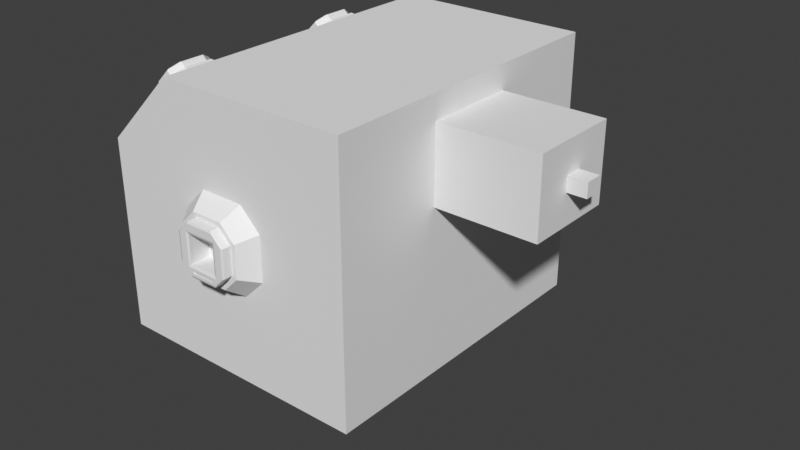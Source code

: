 # Source: chassis_basic.blend  (saved by Blender 5.0.119; exported with 4.5.12 LTS)
import bpy
from mathutils import Matrix  # noqa: F401  (used for matrix-valued properties, if any)

bpy.ops.wm.read_factory_settings(use_empty=True)
scene = bpy.context.scene
scene.name = 'Scene'

# ---- collections
col_chassis = bpy.data.collections.new('Chassis'); scene.collection.children.link(col_chassis)
col_library_references = bpy.data.collections.new('Library_References'); scene.collection.children.link(col_library_references)

# ---- world
world_world = bpy.data.worlds.new('World'); scene.world = world_world
world_world.use_nodes = True; world_world.node_tree.nodes.clear()
_N = world_world.node_tree.nodes; _L = world_world.node_tree.links
n0 = _N.new('ShaderNodeOutputWorld'); n0.name = 'World Output'; n0.location = (200, 100)
n1 = _N.new('ShaderNodeBackground'); n1.name = 'Background'; n1.location = (-200, 100)
n1.inputs[0].default_value = (0.05088, 0.05088, 0.05088, 1.0)
_L.new(n1.outputs[0], n0.inputs[0])
n0.is_active_output = True
world_world.color = (0.05088, 0.05088, 0.05088)
world_world.sun_shadow_jitter_overblur = 0.0

# ---- meshes
me_cube = bpy.data.meshes.new('Cube')
me_cube.from_pydata([(-1.0, -1.0, -1.0), (-1.0, 1.0, -1.0), (1.0, -0.2879, 0.2433), (1.0, -0.2879, 0.8192), (1.0, 0.2879, 0.2433), (1.0, 0.2879, 0.8192), (-0.452, -1.0, 1.0), (-1.0, -1.0, 0.452), (-1.0, 1.0, 0.452), (-0.452, 1.0, 1.0), (1.0, 1.0, 1.0), (1.0, 1.0, -1.0), (1.0, -1.0, -1.0), (1.0, -1.0, 1.0), (1.763, 0.2879, 0.8192), (1.763, 0.2879, 0.2433), (1.763, -0.2879, 0.2433), (1.763, -0.2879, 0.8192), (1.763, 0.05453, 0.5858), (1.763, 0.05453, 0.4767), (1.763, -0.05453, 0.4767), (1.763, -0.05453, 0.5858), (1.906, 0.05453, 0.5858), (1.906, 0.05453, 0.4767), (1.906, -0.05453, 0.4767), (1.906, -0.05453, 0.5858)], [], [(5, 3, 17, 14), (1, 11, 12, 0), (6, 9, 8, 7), (12, 13, 6, 7, 0), (0, 7, 8, 1), (10, 9, 6, 13), (1, 8, 9, 10, 11), (5, 4, 11, 10), (4, 2, 12, 11), (3, 5, 10, 13), (2, 3, 13, 12), (4, 5, 14, 15), (3, 2, 16, 17), (2, 4, 15, 16), (21, 20, 24, 25), (18, 19, 15, 14), (19, 20, 16, 15), (21, 18, 14, 17), (20, 21, 17, 16), (23, 22, 25, 24), (20, 19, 23, 24), (18, 21, 25, 22), (19, 18, 22, 23)])
_uv = me_cube.uv_layers.new(name='UVMap')
_uv.uv.foreach_set('vector', [0.536, 0.589, 0.536, 0.661, 0.536, 0.661, 0.536, 0.589, 0.125, 0.5, 0.375, 0.5, 0.375, 0.75, 0.125, 0.75, 0.625, 0.0, 0.625, 0.2842, 0.5565, 0.25, 0.5565, 0.0, 0.375, 0.75, 0.625, 0.75, 0.625, 0.9315, 0.5565, 1.0, 0.375, 1.0, 0.375, 0.0, 0.5565, 0.0, 0.5565, 0.25, 0.375, 0.25, 0.625, 0.5, 0.8065, 0.5, 0.8065, 0.75, 0.625, 0.75, 0.375, 0.25, 0.5565, 0.25, 0.625, 0.2842, 0.625, 0.5, 0.375, 0.5, 0.536, 0.589, 0.464, 0.589, 0.375, 0.5, 0.625, 0.5, 0.464, 0.589, 0.464, 0.661, 0.375, 0.75, 0.375, 0.5, 0.536, 0.661, 0.536, 0.589, 0.625, 0.5, 0.625, 0.75, 0.464, 0.661, 0.536, 0.661, 0.625, 0.75, 0.375, 0.75, 0.464, 0.589, 0.536, 0.589, 0.536, 0.589, 0.464, 0.589, 0.536, 0.661, 0.464, 0.661, 0.464, 0.661, 0.536, 0.661, 0.464, 0.661, 0.464, 0.589, 0.464, 0.589, 0.464, 0.661, 0.5068, 0.6318, 0.4932, 0.6318, 0.4932, 0.6318, 0.5068, 0.6318, 0.5068, 0.6182, 0.4932, 0.6182, 0.464, 0.589, 0.536, 0.589, 0.4932, 0.6182, 0.4932, 0.6318, 0.464, 0.661, 0.464, 0.589, 0.5068, 0.6318, 0.5068, 0.6182, 0.536, 0.589, 0.536, 0.661, 0.4932, 0.6318, 0.5068, 0.6318, 0.536, 0.661, 0.464, 0.661, 0.4932, 0.6182, 0.5068, 0.6182, 0.5068, 0.6318, 0.4932, 0.6318, 0.4932, 0.6318, 0.4932, 0.6182, 0.4932, 0.6182, 0.4932, 0.6318, 0.5068, 0.6182, 0.5068, 0.6318, 0.5068, 0.6318, 0.5068, 0.6182, 0.4932, 0.6182, 0.5068, 0.6182, 0.5068, 0.6182, 0.4932, 0.6182])
me_cube.update()
me_cube_001 = bpy.data.meshes.new('Cube.001')
me_cube_001.from_pydata([(-0.1097, -0.1097, 0.04085), (-0.1097, 0.1097, 0.04085), (0.1097, 0.1097, 0.04085), (0.1097, -0.1097, 0.04085), (0.3257, 0.1686, 7.451e-09), (0.1686, 0.3257, 7.451e-09), (0.1686, -0.3257, 7.451e-09), (0.3257, -0.1686, 7.451e-09), (-0.1686, -0.3257, 7.451e-09), (-0.3257, -0.1686, 7.451e-09), (-0.3257, 0.1686, 7.451e-09), (-0.1686, 0.3257, 7.451e-09), (-0.1271, -0.1271, 0.2), (0.1464, -0.1013, 0.2), (-0.1097, -0.1097, 0.1936), (-0.1097, 0.1097, 0.1936), (-0.1271, 0.1271, 0.2), (0.1097, -0.1097, 0.1936), (0.1097, 0.1097, 0.1936), (0.1464, 0.1013, 0.2), (-0.1845, -0.1099, 0.2), (-0.2, -0.1035, 0.1936), (-0.1035, -0.2, 0.1936), (-0.1099, -0.1845, 0.2), (-0.1099, 0.1845, 0.2), (-0.1035, 0.2, 0.1936), (-0.2, 0.1035, 0.1936), (-0.1845, 0.1099, 0.2), (0.1652, 0.09564, 0.2), (0.2, 0.1035, 0.1936), (0.1035, 0.2, 0.1936), (0.1099, 0.1845, 0.2), (0.1099, -0.1845, 0.2), (0.1035, -0.2, 0.1936), (0.2, -0.1035, 0.1936), (0.1652, -0.09564, 0.2), (0.2, -0.1035, 0.1331), (0.2, 0.1035, 0.1331), (0.1035, 0.2, 0.1331), (-0.1035, 0.2, 0.1331), (0.1035, -0.2, 0.1331), (-0.2, 0.1035, 0.1331), (-0.2, -0.1035, 0.1331), (-0.1035, -0.2, 0.1331), (0.2363, -0.1223, 0.1331), (0.2363, 0.1223, 0.1331), (0.1223, 0.2363, 0.1331), (-0.1223, 0.2363, 0.1331), (0.1223, -0.2363, 0.1331), (-0.2363, 0.1223, 0.1331), (-0.2363, -0.1223, 0.1331), (-0.1223, -0.2363, 0.1331), (0.1271, -0.1271, 0.2), (0.1271, 0.1271, 0.2), (0.1845, -0.1099, 0.2), (0.1845, 0.1099, 0.2), (0.1464, -0.0914, 0.2), (0.1464, 0.0914, 0.2), (0.1652, -0.08629, 0.2), (0.1652, 0.08629, 0.2), (0.1464, -0.0914, 0.1784), (0.1464, 0.0914, 0.1784), (0.1652, -0.08629, 0.1784), (0.1652, 0.08629, 0.1784)], [], [(38, 37, 45, 46), (39, 38, 46, 47), (47, 11, 10, 49), (43, 22, 21, 42), (36, 34, 33, 40), (38, 30, 29, 37), (29, 34, 36, 37), (8, 51, 50, 9), (9, 50, 49, 10), (11, 47, 46, 5), (42, 41, 49, 50), (43, 42, 50, 51), (36, 40, 48, 44), (41, 39, 47, 49), (40, 43, 51, 48), (14, 15, 16, 12), (15, 18, 53, 16), (17, 14, 12, 52), (21, 22, 23, 20), (25, 26, 27, 24), (29, 30, 31, 55), (33, 34, 54, 32), (20, 27, 26, 21), (32, 23, 22, 33), (24, 31, 30, 25), (34, 29, 55, 54), (12, 16, 27, 20), (14, 17, 3, 0), (52, 12, 23, 32), (16, 53, 31, 24), (18, 15, 1, 2), (35, 28, 59, 58), (20, 23, 12), (40, 33, 22, 43), (24, 27, 16), (30, 38, 39, 25), (55, 31, 53), (32, 54, 52), (48, 6, 7, 44), (45, 4, 5, 46), (10, 11, 5, 4, 7, 6, 8, 9), (6, 48, 51, 8), (45, 44, 7, 4), (41, 26, 25, 39), (37, 36, 44, 45), (17, 18, 2, 3), (15, 14, 0, 1), (52, 53, 18, 17), (1, 0, 3, 2), (42, 21, 26, 41), (13, 19, 53, 52), (35, 13, 52, 54), (28, 35, 54, 55), (19, 28, 55, 53), (57, 56, 60, 61), (19, 13, 56, 57), (28, 19, 57, 59), (13, 35, 58, 56), (62, 63, 61, 60), (59, 57, 61, 63), (56, 58, 62, 60), (58, 59, 63, 62)])
_uv = me_cube_001.uv_layers.new(name='UVMap')
_uv.uv.foreach_set('vector', [0.4344, 0.4625, 0.4432, 0.5583, 0.4432, 0.5583, 0.4344, 0.4625, 0.4412, 0.3103, 0.4344, 0.4625, 0.4344, 0.4625, 0.4412, 0.3103, 0.4412, 0.3103, 0.375, 0.3103, 0.375, 0.1897, 0.4412, 0.1897, 0.4412, 0.0, 0.617, 0.0, 0.617, 0.06031, 0.4412, 0.06031, 0.4432, 0.6917, 0.6243, 0.697, 0.6455, 0.7805, 0.4344, 0.7875, 0.4344, 0.4625, 0.6455, 0.4695, 0.6243, 0.553, 0.4432, 0.5583, 0.6243, 0.553, 0.6243, 0.697, 0.4432, 0.6917, 0.4432, 0.5583, 0.375, 0.0, 0.4412, 0.0, 0.4412, 0.06031, 0.375, 0.06031, 0.375, 0.06031, 0.4412, 0.06031, 0.4412, 0.1897, 0.375, 0.1897, 0.375, 0.3103, 0.4412, 0.3103, 0.4344, 0.4625, 0.3549, 0.4598, 0.4412, 0.06031, 0.4412, 0.1897, 0.4412, 0.1897, 0.4412, 0.06031, 0.4412, 0.0, 0.4412, 0.06031, 0.4412, 0.06031, 0.4412, 0.0, 0.4432, 0.6917, 0.4344, 0.7875, 0.4344, 0.7875, 0.4432, 0.6917, 0.4412, 0.1897, 0.4412, 0.3103, 0.4412, 0.3103, 0.4412, 0.1897, 0.4344, 0.7875, 0.4412, 0.9397, 0.4412, 0.9397, 0.4344, 0.7875, 0.8185, 0.6935, 0.8185, 0.5565, 0.8295, 0.5455, 0.8295, 0.7045, 0.8185, 0.5565, 0.6815, 0.5565, 0.6705, 0.5455, 0.8295, 0.5455, 0.6815, 0.6935, 0.8185, 0.6935, 0.8295, 0.7045, 0.6705, 0.7045, 0.617, 0.06031, 0.617, 0.0, 0.625, 0.006865, 0.625, 0.05688, 0.617, 0.3103, 0.617, 0.1897, 0.625, 0.1966, 0.625, 0.3034, 0.6243, 0.553, 0.6455, 0.4695, 0.6573, 0.4823, 0.6405, 0.5505, 0.6455, 0.7805, 0.6243, 0.697, 0.6405, 0.6995, 0.6573, 0.7677, 0.625, 0.05688, 0.625, 0.1966, 0.617, 0.1897, 0.617, 0.06031, 0.6573, 0.7677, 0.625, 0.9397, 0.617, 0.9397, 0.6455, 0.7805, 0.625, 0.3034, 0.6573, 0.4823, 0.6455, 0.4695, 0.617, 0.3103, 0.6243, 0.697, 0.6243, 0.553, 0.6405, 0.5505, 0.6405, 0.6995, 0.8295, 0.7045, 0.8295, 0.5455, 0.8653, 0.5563, 0.8653, 0.6937, 0.8185, 0.6935, 0.6815, 0.6935, 0.6815, 0.6935, 0.8185, 0.6935, 0.6705, 0.7045, 0.8295, 0.7045, 0.8304, 0.7286, 0.6573, 0.7677, 0.8295, 0.5455, 0.6705, 0.5455, 0.6573, 0.4823, 0.8304, 0.5214, 0.6815, 0.5565, 0.8185, 0.5565, 0.8185, 0.5565, 0.6815, 0.5565, 0.6506, 0.6881, 0.6506, 0.5619, 0.6506, 0.5619, 0.6506, 0.6881, 0.8653, 0.6937, 0.8304, 0.7286, 0.8295, 0.7045, 0.4344, 0.7875, 0.6455, 0.7805, 0.617, 0.9397, 0.4412, 0.0, 0.8304, 0.5214, 0.8653, 0.5563, 0.8295, 0.5455, 0.6455, 0.4695, 0.4344, 0.4625, 0.4412, 0.3103, 0.617, 0.3103, 0.6405, 0.5505, 0.6573, 0.4823, 0.6705, 0.5455, 0.6573, 0.7677, 0.6405, 0.6995, 0.6705, 0.7045, 0.4344, 0.7875, 0.3549, 0.7902, 0.375, 0.6897, 0.4432, 0.6917, 0.4432, 0.5583, 0.375, 0.5603, 0.3549, 0.4598, 0.4344, 0.4625, 0.125, 0.5603, 0.1853, 0.5, 0.3549, 0.4598, 0.375, 0.5603, 0.375, 0.6897, 0.3549, 0.7902, 0.1853, 0.75, 0.125, 0.6897, 0.3549, 0.7902, 0.4344, 0.7875, 0.4412, 0.9397, 0.375, 0.9397, 0.4432, 0.5583, 0.4432, 0.6917, 0.375, 0.6897, 0.375, 0.5603, 0.4412, 0.1897, 0.617, 0.1897, 0.617, 0.3103, 0.4412, 0.3103, 0.4432, 0.5583, 0.4432, 0.6917, 0.4432, 0.6917, 0.4432, 0.5583, 0.6815, 0.6935, 0.6815, 0.5565, 0.6815, 0.5565, 0.6815, 0.6935, 0.8185, 0.5565, 0.8185, 0.6935, 0.8185, 0.6935, 0.8185, 0.5565, 0.6705, 0.7045, 0.6705, 0.5455, 0.6815, 0.5565, 0.6815, 0.6935, 0.8185, 0.5565, 0.8185, 0.6935, 0.6815, 0.6935, 0.6815, 0.5565, 0.4412, 0.06031, 0.617, 0.06031, 0.617, 0.1897, 0.4412, 0.1897, 0.6605, 0.69, 0.6605, 0.56, 0.6705, 0.5455, 0.6705, 0.7045, 0.6506, 0.6881, 0.6605, 0.69, 0.6705, 0.7045, 0.6405, 0.6995, 0.6506, 0.5619, 0.6506, 0.6881, 0.6405, 0.6995, 0.6405, 0.5505, 0.6605, 0.56, 0.6506, 0.5619, 0.6405, 0.5505, 0.6705, 0.5455, 0.6605, 0.56, 0.6605, 0.69, 0.6605, 0.69, 0.6605, 0.56, 0.6605, 0.56, 0.6605, 0.69, 0.6605, 0.69, 0.6605, 0.56, 0.6506, 0.5619, 0.6605, 0.56, 0.6605, 0.56, 0.6506, 0.5619, 0.6605, 0.69, 0.6506, 0.6881, 0.6506, 0.6881, 0.6605, 0.69, 0.6506, 0.6881, 0.6506, 0.5619, 0.6605, 0.56, 0.6605, 0.69, 0.6506, 0.5619, 0.6605, 0.56, 0.6605, 0.56, 0.6506, 0.5619, 0.6605, 0.69, 0.6506, 0.6881, 0.6506, 0.6881, 0.6605, 0.69, 0.6506, 0.6881, 0.6506, 0.5619, 0.6506, 0.5619, 0.6506, 0.6881])
me_cube_001.use_mirror_topology = True
me_cube_001.update()
me_cube_003 = bpy.data.meshes.new('Cube.003')
me_cube_003.from_pydata([(-0.2193, -0.2193, 0.0817), (-0.2193, 0.2193, 0.0817), (0.2193, 0.2193, 0.0817), (0.2193, -0.2193, 0.0817), (0.6515, 0.3371, 1.49e-08), (0.3371, 0.6515, 1.49e-08), (0.3371, -0.6515, 1.49e-08), (0.6515, -0.3371, 1.49e-08), (-0.3371, -0.6515, 1.49e-08), (-0.6515, -0.3371, 1.49e-08), (-0.6515, 0.3371, 1.49e-08), (-0.3371, 0.6515, 1.49e-08), (-0.2543, -0.2543, 0.4), (0.2927, -0.2026, 0.4), (-0.2193, -0.2193, 0.3871), (-0.2193, 0.2193, 0.3871), (-0.2543, 0.2543, 0.4), (0.2193, -0.2193, 0.3871), (0.2193, 0.2193, 0.3871), (0.2927, 0.2026, 0.4), (-0.3689, -0.2199, 0.4), (-0.4, -0.207, 0.3871), (-0.207, -0.4, 0.3871), (-0.2199, -0.3689, 0.4), (-0.2199, 0.3689, 0.4), (-0.207, 0.4, 0.3871), (-0.4, 0.207, 0.3871), (-0.3689, 0.2199, 0.4), (0.3305, 0.1913, 0.4), (0.4, 0.207, 0.3871), (0.207, 0.4, 0.3871), (0.2199, 0.3689, 0.4), (0.2199, -0.3689, 0.4), (0.207, -0.4, 0.3871), (0.4, -0.207, 0.3871), (0.3305, -0.1913, 0.4), (0.4, -0.207, 0.2661), (0.4, 0.207, 0.2661), (0.207, 0.4, 0.2661), (-0.207, 0.4, 0.2661), (0.207, -0.4, 0.2661), (-0.4, 0.207, 0.2661), (-0.4, -0.207, 0.2661), (-0.207, -0.4, 0.2661), (0.4726, -0.2446, 0.2661), (0.4726, 0.2446, 0.2661), (0.2446, 0.4726, 0.2661), (-0.2446, 0.4726, 0.2661), (0.2446, -0.4726, 0.2661), (-0.4726, 0.2446, 0.2661), (-0.4726, -0.2446, 0.2661), (-0.2446, -0.4726, 0.2661), (0.2543, -0.2543, 0.4), (0.2543, 0.2543, 0.4), (0.3689, -0.2199, 0.4), (0.3689, 0.2199, 0.4), (0.2927, -0.1828, 0.4), (0.2927, 0.1828, 0.4), (0.3305, -0.1726, 0.4), (0.3305, 0.1726, 0.4), (0.2927, -0.1828, 0.3568), (0.2927, 0.1828, 0.3568), (0.3305, -0.1726, 0.3568), (0.3305, 0.1726, 0.3568), (-0.4726, -0.2446, 0.2661), (-0.6515, -0.3371, 1.49e-08), (-0.4726, 0.2446, 0.2661), (-0.6515, 0.3371, 1.49e-08)], [], [(38, 37, 45, 46), (39, 38, 46, 47), (47, 11, 10, 49), (43, 22, 21, 42), (36, 34, 33, 40), (38, 30, 29, 37), (29, 34, 36, 37), (8, 51, 50, 9), (10, 9, 65, 67), (11, 47, 46, 5), (42, 41, 49, 50), (43, 42, 50, 51), (36, 40, 48, 44), (41, 39, 47, 49), (40, 43, 51, 48), (14, 15, 16, 12), (15, 18, 53, 16), (17, 14, 12, 52), (21, 22, 23, 20), (25, 26, 27, 24), (29, 30, 31, 55), (33, 34, 54, 32), (20, 27, 26, 21), (32, 23, 22, 33), (24, 31, 30, 25), (34, 29, 55, 54), (12, 16, 27, 20), (14, 17, 3, 0), (52, 12, 23, 32), (16, 53, 31, 24), (18, 15, 1, 2), (35, 28, 59, 58), (20, 23, 12), (40, 33, 22, 43), (24, 27, 16), (30, 38, 39, 25), (55, 31, 53), (32, 54, 52), (48, 6, 7, 44), (45, 4, 5, 46), (10, 11, 5, 4, 7, 6, 8, 9), (6, 48, 51, 8), (45, 44, 7, 4), (41, 26, 25, 39), (37, 36, 44, 45), (17, 18, 2, 3), (15, 14, 0, 1), (52, 53, 18, 17), (1, 0, 3, 2), (42, 21, 26, 41), (13, 19, 53, 52), (35, 13, 52, 54), (28, 35, 54, 55), (19, 28, 55, 53), (57, 56, 60, 61), (19, 13, 56, 57), (28, 19, 57, 59), (13, 35, 58, 56), (62, 63, 61, 60), (59, 57, 61, 63), (56, 58, 62, 60), (58, 59, 63, 62), (65, 64, 66, 67), (49, 10, 67, 66), (9, 50, 64, 65), (50, 49, 66, 64)])
_uv = me_cube_003.uv_layers.new(name='UVMap')
_uv.uv.foreach_set('vector', [0.4344, 0.4625, 0.4432, 0.5583, 0.4432, 0.5583, 0.4344, 0.4625, 0.4412, 0.3103, 0.4344, 0.4625, 0.4344, 0.4625, 0.4412, 0.3103, 0.4412, 0.3103, 0.375, 0.3103, 0.375, 0.1897, 0.4412, 0.1897, 0.4412, 0.0, 0.617, 0.0, 0.617, 0.06031, 0.4412, 0.06031, 0.4432, 0.6917, 0.6243, 0.697, 0.6455, 0.7805, 0.4344, 0.7875, 0.4344, 0.4625, 0.6455, 0.4695, 0.6243, 0.553, 0.4432, 0.5583, 0.6243, 0.553, 0.6243, 0.697, 0.4432, 0.6917, 0.4432, 0.5583, 0.375, 0.0, 0.4412, 0.0, 0.4412, 0.06031, 0.375, 0.06031, 0.125, 0.5603, 0.125, 0.6897, 0.125, 0.6897, 0.125, 0.5603, 0.375, 0.3103, 0.4412, 0.3103, 0.4344, 0.4625, 0.3549, 0.4598, 0.4412, 0.06031, 0.4412, 0.1897, 0.4412, 0.1897, 0.4412, 0.06031, 0.4412, 0.0, 0.4412, 0.06031, 0.4412, 0.06031, 0.4412, 0.0, 0.4432, 0.6917, 0.4344, 0.7875, 0.4344, 0.7875, 0.4432, 0.6917, 0.4412, 0.1897, 0.4412, 0.3103, 0.4412, 0.3103, 0.4412, 0.1897, 0.4344, 0.7875, 0.4412, 0.9397, 0.4412, 0.9397, 0.4344, 0.7875, 0.8185, 0.6935, 0.8185, 0.5565, 0.8295, 0.5455, 0.8295, 0.7045, 0.8185, 0.5565, 0.6815, 0.5565, 0.6705, 0.5455, 0.8295, 0.5455, 0.6815, 0.6935, 0.8185, 0.6935, 0.8295, 0.7045, 0.6705, 0.7045, 0.617, 0.06031, 0.617, 0.0, 0.625, 0.006865, 0.625, 0.05688, 0.617, 0.3103, 0.617, 0.1897, 0.625, 0.1966, 0.625, 0.3034, 0.6243, 0.553, 0.6455, 0.4695, 0.6573, 0.4823, 0.6405, 0.5505, 0.6455, 0.7805, 0.6243, 0.697, 0.6405, 0.6995, 0.6573, 0.7677, 0.625, 0.05688, 0.625, 0.1966, 0.617, 0.1897, 0.617, 0.06031, 0.6573, 0.7677, 0.625, 0.9397, 0.617, 0.9397, 0.6455, 0.7805, 0.625, 0.3034, 0.6573, 0.4823, 0.6455, 0.4695, 0.617, 0.3103, 0.6243, 0.697, 0.6243, 0.553, 0.6405, 0.5505, 0.6405, 0.6995, 0.8295, 0.7045, 0.8295, 0.5455, 0.8653, 0.5563, 0.8653, 0.6937, 0.8185, 0.6935, 0.6815, 0.6935, 0.6815, 0.6935, 0.8185, 0.6935, 0.6705, 0.7045, 0.8295, 0.7045, 0.8304, 0.7286, 0.6573, 0.7677, 0.8295, 0.5455, 0.6705, 0.5455, 0.6573, 0.4823, 0.8304, 0.5214, 0.6815, 0.5565, 0.8185, 0.5565, 0.8185, 0.5565, 0.6815, 0.5565, 0.6506, 0.6881, 0.6506, 0.5619, 0.6506, 0.5619, 0.6506, 0.6881, 0.8653, 0.6937, 0.8304, 0.7286, 0.8295, 0.7045, 0.4344, 0.7875, 0.6455, 0.7805, 0.617, 0.9397, 0.4412, 0.0, 0.8304, 0.5214, 0.8653, 0.5563, 0.8295, 0.5455, 0.6455, 0.4695, 0.4344, 0.4625, 0.4412, 0.3103, 0.617, 0.3103, 0.6405, 0.5505, 0.6573, 0.4823, 0.6705, 0.5455, 0.6573, 0.7677, 0.6405, 0.6995, 0.6705, 0.7045, 0.4344, 0.7875, 0.3549, 0.7902, 0.375, 0.6897, 0.4432, 0.6917, 0.4432, 0.5583, 0.375, 0.5603, 0.3549, 0.4598, 0.4344, 0.4625, 0.125, 0.5603, 0.1853, 0.5, 0.3549, 0.4598, 0.375, 0.5603, 0.375, 0.6897, 0.3549, 0.7902, 0.1853, 0.75, 0.125, 0.6897, 0.3549, 0.7902, 0.4344, 0.7875, 0.4412, 0.9397, 0.375, 0.9397, 0.4432, 0.5583, 0.4432, 0.6917, 0.375, 0.6897, 0.375, 0.5603, 0.4412, 0.1897, 0.617, 0.1897, 0.617, 0.3103, 0.4412, 0.3103, 0.4432, 0.5583, 0.4432, 0.6917, 0.4432, 0.6917, 0.4432, 0.5583, 0.6815, 0.6935, 0.6815, 0.5565, 0.6815, 0.5565, 0.6815, 0.6935, 0.8185, 0.5565, 0.8185, 0.6935, 0.8185, 0.6935, 0.8185, 0.5565, 0.6705, 0.7045, 0.6705, 0.5455, 0.6815, 0.5565, 0.6815, 0.6935, 0.8185, 0.5565, 0.8185, 0.6935, 0.6815, 0.6935, 0.6815, 0.5565, 0.4412, 0.06031, 0.617, 0.06031, 0.617, 0.1897, 0.4412, 0.1897, 0.6605, 0.69, 0.6605, 0.56, 0.6705, 0.5455, 0.6705, 0.7045, 0.6506, 0.6881, 0.6605, 0.69, 0.6705, 0.7045, 0.6405, 0.6995, 0.6506, 0.5619, 0.6506, 0.6881, 0.6405, 0.6995, 0.6405, 0.5505, 0.6605, 0.56, 0.6506, 0.5619, 0.6405, 0.5505, 0.6705, 0.5455, 0.6605, 0.56, 0.6605, 0.69, 0.6605, 0.69, 0.6605, 0.56, 0.6605, 0.56, 0.6605, 0.69, 0.6605, 0.69, 0.6605, 0.56, 0.6506, 0.5619, 0.6605, 0.56, 0.6605, 0.56, 0.6506, 0.5619, 0.6605, 0.69, 0.6506, 0.6881, 0.6506, 0.6881, 0.6605, 0.69, 0.6506, 0.6881, 0.6506, 0.5619, 0.6605, 0.56, 0.6605, 0.69, 0.6506, 0.5619, 0.6605, 0.56, 0.6605, 0.56, 0.6506, 0.5619, 0.6605, 0.69, 0.6506, 0.6881, 0.6506, 0.6881, 0.6605, 0.69, 0.6506, 0.6881, 0.6506, 0.5619, 0.6506, 0.5619, 0.6506, 0.6881, 0.375, 0.06031, 0.4412, 0.06031, 0.4412, 0.1897, 0.375, 0.1897, 0.4412, 0.1897, 0.375, 0.1897, 0.375, 0.1897, 0.4412, 0.1897, 0.375, 0.06031, 0.4412, 0.06031, 0.4412, 0.06031, 0.375, 0.06031, 0.4412, 0.06031, 0.4412, 0.1897, 0.4412, 0.1897, 0.4412, 0.06031])
me_cube_003.use_mirror_topology = True
me_cube_003.update()
me_cube_004 = bpy.data.meshes.new('Cube.004')
me_cube_004.from_pydata([(-0.07676, -0.09869, 0.03676), (-0.07676, 0.09869, 0.03676), (0.07676, 0.09869, 0.03676), (0.07676, -0.09869, 0.03676), (0.228, 0.1517, -7.451e-09), (0.118, 0.2932, -7.451e-09), (0.118, -0.2932, -7.451e-09), (0.228, -0.1517, -7.451e-09), (-0.118, -0.2932, -7.451e-09), (-0.228, -0.1517, -7.451e-09), (-0.228, 0.1517, -7.451e-09), (-0.118, 0.2932, -7.451e-09), (-0.089, -0.1144, 0.18), (0.1025, -0.09117, 0.18), (-0.07676, -0.09869, 0.1742), (-0.07676, 0.09869, 0.1742), (-0.089, 0.1144, 0.18), (0.07676, -0.09869, 0.1742), (0.07676, 0.09869, 0.1742), (0.1025, 0.09117, 0.18), (-0.1291, -0.09894, 0.18), (-0.14, -0.09315, 0.1742), (-0.07245, -0.18, 0.1742), (-0.07696, -0.166, 0.18), (-0.07696, 0.166, 0.18), (-0.07245, 0.18, 0.1742), (-0.14, 0.09315, 0.1742), (-0.1291, 0.09894, 0.18), (0.1157, 0.08607, 0.18), (0.14, 0.09315, 0.1742), (0.07245, 0.18, 0.1742), (0.07695, 0.166, 0.18), (0.07695, -0.166, 0.18), (0.07245, -0.18, 0.1742), (0.14, -0.09315, 0.1742), (0.1157, -0.08607, 0.18), (0.14, -0.09315, 0.1197), (0.14, 0.09315, 0.1197), (0.07245, 0.18, 0.1197), (-0.07245, 0.18, 0.1197), (0.07245, -0.18, 0.1197), (-0.14, 0.09315, 0.1197), (-0.14, -0.09315, 0.1197), (-0.07245, -0.18, 0.1197), (0.1654, -0.1101, 0.1197), (0.1654, 0.1101, 0.1197), (0.08559, 0.2127, 0.1197), (-0.0856, 0.2127, 0.1197), (0.08559, -0.2127, 0.1197), (-0.1654, 0.1101, 0.1197), (-0.1654, -0.1101, 0.1197), (-0.0856, -0.2127, 0.1197), (0.089, -0.1144, 0.18), (0.089, 0.1144, 0.18), (0.1291, -0.09894, 0.18), (0.1291, 0.09894, 0.18), (0.1025, -0.08226, 0.18), (0.1025, 0.08226, 0.18), (0.1157, -0.07766, 0.18), (0.1157, 0.07766, 0.18), (0.1025, -0.08226, 0.1606), (0.1025, 0.08226, 0.1606), (0.1157, -0.07766, 0.1606), (0.1157, 0.07766, 0.1606)], [], [(38, 37, 45, 46), (39, 38, 46, 47), (47, 11, 10, 49), (43, 22, 21, 42), (36, 34, 33, 40), (38, 30, 29, 37), (29, 34, 36, 37), (8, 51, 50, 9), (9, 50, 49, 10), (11, 47, 46, 5), (42, 41, 49, 50), (43, 42, 50, 51), (36, 40, 48, 44), (41, 39, 47, 49), (40, 43, 51, 48), (14, 15, 16, 12), (15, 18, 53, 16), (17, 14, 12, 52), (21, 22, 23, 20), (25, 26, 27, 24), (29, 30, 31, 55), (33, 34, 54, 32), (20, 27, 26, 21), (32, 23, 22, 33), (24, 31, 30, 25), (34, 29, 55, 54), (12, 16, 27, 20), (14, 17, 3, 0), (52, 12, 23, 32), (16, 53, 31, 24), (18, 15, 1, 2), (35, 28, 59, 58), (20, 23, 12), (40, 33, 22, 43), (24, 27, 16), (30, 38, 39, 25), (55, 31, 53), (32, 54, 52), (48, 6, 7, 44), (45, 4, 5, 46), (10, 11, 5, 4, 7, 6, 8, 9), (6, 48, 51, 8), (45, 44, 7, 4), (41, 26, 25, 39), (37, 36, 44, 45), (17, 18, 2, 3), (15, 14, 0, 1), (52, 53, 18, 17), (1, 0, 3, 2), (42, 21, 26, 41), (13, 19, 53, 52), (35, 13, 52, 54), (28, 35, 54, 55), (19, 28, 55, 53), (57, 56, 60, 61), (19, 13, 56, 57), (28, 19, 57, 59), (13, 35, 58, 56), (62, 63, 61, 60), (59, 57, 61, 63), (56, 58, 62, 60), (58, 59, 63, 62)])
_uv = me_cube_004.uv_layers.new(name='UVMap')
_uv.uv.foreach_set('vector', [0.4344, 0.4625, 0.4432, 0.5583, 0.4432, 0.5583, 0.4344, 0.4625, 0.4412, 0.3103, 0.4344, 0.4625, 0.4344, 0.4625, 0.4412, 0.3103, 0.4412, 0.3103, 0.375, 0.3103, 0.375, 0.1897, 0.4412, 0.1897, 0.4412, 0.0, 0.617, 0.0, 0.617, 0.06031, 0.4412, 0.06031, 0.4432, 0.6917, 0.6243, 0.697, 0.6455, 0.7805, 0.4344, 0.7875, 0.4344, 0.4625, 0.6455, 0.4695, 0.6243, 0.553, 0.4432, 0.5583, 0.6243, 0.553, 0.6243, 0.697, 0.4432, 0.6917, 0.4432, 0.5583, 0.375, 0.0, 0.4412, 0.0, 0.4412, 0.06031, 0.375, 0.06031, 0.375, 0.06031, 0.4412, 0.06031, 0.4412, 0.1897, 0.375, 0.1897, 0.375, 0.3103, 0.4412, 0.3103, 0.4344, 0.4625, 0.3549, 0.4598, 0.4412, 0.06031, 0.4412, 0.1897, 0.4412, 0.1897, 0.4412, 0.06031, 0.4412, 0.0, 0.4412, 0.06031, 0.4412, 0.06031, 0.4412, 0.0, 0.4432, 0.6917, 0.4344, 0.7875, 0.4344, 0.7875, 0.4432, 0.6917, 0.4412, 0.1897, 0.4412, 0.3103, 0.4412, 0.3103, 0.4412, 0.1897, 0.4344, 0.7875, 0.4412, 0.9397, 0.4412, 0.9397, 0.4344, 0.7875, 0.8185, 0.6935, 0.8185, 0.5565, 0.8295, 0.5455, 0.8295, 0.7045, 0.8185, 0.5565, 0.6815, 0.5565, 0.6705, 0.5455, 0.8295, 0.5455, 0.6815, 0.6935, 0.8185, 0.6935, 0.8295, 0.7045, 0.6705, 0.7045, 0.617, 0.06031, 0.617, 0.0, 0.625, 0.006865, 0.625, 0.05688, 0.617, 0.3103, 0.617, 0.1897, 0.625, 0.1966, 0.625, 0.3034, 0.6243, 0.553, 0.6455, 0.4695, 0.6573, 0.4823, 0.6405, 0.5505, 0.6455, 0.7805, 0.6243, 0.697, 0.6405, 0.6995, 0.6573, 0.7677, 0.625, 0.05688, 0.625, 0.1966, 0.617, 0.1897, 0.617, 0.06031, 0.6573, 0.7677, 0.625, 0.9397, 0.617, 0.9397, 0.6455, 0.7805, 0.625, 0.3034, 0.6573, 0.4823, 0.6455, 0.4695, 0.617, 0.3103, 0.6243, 0.697, 0.6243, 0.553, 0.6405, 0.5505, 0.6405, 0.6995, 0.8295, 0.7045, 0.8295, 0.5455, 0.8653, 0.5563, 0.8653, 0.6937, 0.8185, 0.6935, 0.6815, 0.6935, 0.6815, 0.6935, 0.8185, 0.6935, 0.6705, 0.7045, 0.8295, 0.7045, 0.8304, 0.7286, 0.6573, 0.7677, 0.8295, 0.5455, 0.6705, 0.5455, 0.6573, 0.4823, 0.8304, 0.5214, 0.6815, 0.5565, 0.8185, 0.5565, 0.8185, 0.5565, 0.6815, 0.5565, 0.6506, 0.6881, 0.6506, 0.5619, 0.6506, 0.5619, 0.6506, 0.6881, 0.8653, 0.6937, 0.8304, 0.7286, 0.8295, 0.7045, 0.4344, 0.7875, 0.6455, 0.7805, 0.617, 0.9397, 0.4412, 0.0, 0.8304, 0.5214, 0.8653, 0.5563, 0.8295, 0.5455, 0.6455, 0.4695, 0.4344, 0.4625, 0.4412, 0.3103, 0.617, 0.3103, 0.6405, 0.5505, 0.6573, 0.4823, 0.6705, 0.5455, 0.6573, 0.7677, 0.6405, 0.6995, 0.6705, 0.7045, 0.4344, 0.7875, 0.3549, 0.7902, 0.375, 0.6897, 0.4432, 0.6917, 0.4432, 0.5583, 0.375, 0.5603, 0.3549, 0.4598, 0.4344, 0.4625, 0.125, 0.5603, 0.1853, 0.5, 0.3549, 0.4598, 0.375, 0.5603, 0.375, 0.6897, 0.3549, 0.7902, 0.1853, 0.75, 0.125, 0.6897, 0.3549, 0.7902, 0.4344, 0.7875, 0.4412, 0.9397, 0.375, 0.9397, 0.4432, 0.5583, 0.4432, 0.6917, 0.375, 0.6897, 0.375, 0.5603, 0.4412, 0.1897, 0.617, 0.1897, 0.617, 0.3103, 0.4412, 0.3103, 0.4432, 0.5583, 0.4432, 0.6917, 0.4432, 0.6917, 0.4432, 0.5583, 0.6815, 0.6935, 0.6815, 0.5565, 0.6815, 0.5565, 0.6815, 0.6935, 0.8185, 0.5565, 0.8185, 0.6935, 0.8185, 0.6935, 0.8185, 0.5565, 0.6705, 0.7045, 0.6705, 0.5455, 0.6815, 0.5565, 0.6815, 0.6935, 0.8185, 0.5565, 0.8185, 0.6935, 0.6815, 0.6935, 0.6815, 0.5565, 0.4412, 0.06031, 0.617, 0.06031, 0.617, 0.1897, 0.4412, 0.1897, 0.6605, 0.69, 0.6605, 0.56, 0.6705, 0.5455, 0.6705, 0.7045, 0.6506, 0.6881, 0.6605, 0.69, 0.6705, 0.7045, 0.6405, 0.6995, 0.6506, 0.5619, 0.6506, 0.6881, 0.6405, 0.6995, 0.6405, 0.5505, 0.6605, 0.56, 0.6506, 0.5619, 0.6405, 0.5505, 0.6705, 0.5455, 0.6605, 0.56, 0.6605, 0.69, 0.6605, 0.69, 0.6605, 0.56, 0.6605, 0.56, 0.6605, 0.69, 0.6605, 0.69, 0.6605, 0.56, 0.6506, 0.5619, 0.6605, 0.56, 0.6605, 0.56, 0.6506, 0.5619, 0.6605, 0.69, 0.6506, 0.6881, 0.6506, 0.6881, 0.6605, 0.69, 0.6506, 0.6881, 0.6506, 0.5619, 0.6605, 0.56, 0.6605, 0.69, 0.6506, 0.5619, 0.6605, 0.56, 0.6605, 0.56, 0.6506, 0.5619, 0.6605, 0.69, 0.6506, 0.6881, 0.6506, 0.6881, 0.6605, 0.69, 0.6506, 0.6881, 0.6506, 0.5619, 0.6506, 0.5619, 0.6506, 0.6881])
me_cube_004.use_mirror_topology = True
me_cube_004.update()
me_cube_005 = bpy.data.meshes.new('Cube.005')
me_cube_005.from_pydata([(-0.1097, -0.1097, 0.04085), (-0.1097, 0.1097, 0.04085), (0.1097, 0.1097, 0.04085), (0.1097, -0.1097, 0.04085), (0.3257, 0.1686, 7.451e-09), (0.1686, 0.3257, 7.451e-09), (0.1686, -0.3257, 7.451e-09), (0.3257, -0.1686, 7.451e-09), (-0.1686, -0.3257, 7.451e-09), (-0.3257, -0.1686, 7.451e-09), (-0.3257, 0.1686, 7.451e-09), (-0.1686, 0.3257, 7.451e-09), (-0.1271, -0.1271, 0.2), (0.1464, -0.1013, 0.2), (-0.1097, -0.1097, 0.1936), (-0.1097, 0.1097, 0.1936), (-0.1271, 0.1271, 0.2), (0.1097, -0.1097, 0.1936), (0.1097, 0.1097, 0.1936), (0.1464, 0.1013, 0.2), (-0.1845, -0.1099, 0.2), (-0.2, -0.1035, 0.1936), (-0.1035, -0.2, 0.1936), (-0.1099, -0.1845, 0.2), (-0.1099, 0.1845, 0.2), (-0.1035, 0.2, 0.1936), (-0.2, 0.1035, 0.1936), (-0.1845, 0.1099, 0.2), (0.1652, 0.09564, 0.2), (0.2, 0.1035, 0.1936), (0.1035, 0.2, 0.1936), (0.1099, 0.1845, 0.2), (0.1099, -0.1845, 0.2), (0.1035, -0.2, 0.1936), (0.2, -0.1035, 0.1936), (0.1652, -0.09564, 0.2), (0.2, -0.1035, 0.1331), (0.2, 0.1035, 0.1331), (0.1035, 0.2, 0.1331), (-0.1035, 0.2, 0.1331), (0.1035, -0.2, 0.1331), (-0.2, 0.1035, 0.1331), (-0.2, -0.1035, 0.1331), (-0.1035, -0.2, 0.1331), (0.2363, -0.1223, 0.1331), (0.2363, 0.1223, 0.1331), (0.1223, 0.2363, 0.1331), (-0.1223, 0.2363, 0.1331), (0.1223, -0.2363, 0.1331), (-0.2363, 0.1223, 0.1331), (-0.2363, -0.1223, 0.1331), (-0.1223, -0.2363, 0.1331), (0.1271, -0.1271, 0.2), (0.1271, 0.1271, 0.2), (0.1845, -0.1099, 0.2), (0.1845, 0.1099, 0.2), (0.1464, -0.0914, 0.2), (0.1464, 0.0914, 0.2), (0.1652, -0.08629, 0.2), (0.1652, 0.08629, 0.2), (0.1464, -0.0914, 0.1784), (0.1464, 0.0914, 0.1784), (0.1652, -0.08629, 0.1784), (0.1652, 0.08629, 0.1784)], [], [(38, 37, 45, 46), (39, 38, 46, 47), (47, 11, 10, 49), (43, 22, 21, 42), (36, 34, 33, 40), (38, 30, 29, 37), (29, 34, 36, 37), (8, 51, 50, 9), (9, 50, 49, 10), (11, 47, 46, 5), (42, 41, 49, 50), (43, 42, 50, 51), (36, 40, 48, 44), (41, 39, 47, 49), (40, 43, 51, 48), (14, 15, 16, 12), (15, 18, 53, 16), (17, 14, 12, 52), (21, 22, 23, 20), (25, 26, 27, 24), (29, 30, 31, 55), (33, 34, 54, 32), (20, 27, 26, 21), (32, 23, 22, 33), (24, 31, 30, 25), (34, 29, 55, 54), (12, 16, 27, 20), (14, 17, 3, 0), (52, 12, 23, 32), (16, 53, 31, 24), (18, 15, 1, 2), (35, 28, 59, 58), (20, 23, 12), (40, 33, 22, 43), (24, 27, 16), (30, 38, 39, 25), (55, 31, 53), (32, 54, 52), (48, 6, 7, 44), (45, 4, 5, 46), (10, 11, 5, 4, 7, 6, 8, 9), (6, 48, 51, 8), (45, 44, 7, 4), (41, 26, 25, 39), (37, 36, 44, 45), (17, 18, 2, 3), (15, 14, 0, 1), (52, 53, 18, 17), (1, 0, 3, 2), (42, 21, 26, 41), (13, 19, 53, 52), (35, 13, 52, 54), (28, 35, 54, 55), (19, 28, 55, 53), (57, 56, 60, 61), (19, 13, 56, 57), (28, 19, 57, 59), (13, 35, 58, 56), (62, 63, 61, 60), (59, 57, 61, 63), (56, 58, 62, 60), (58, 59, 63, 62)])
_uv = me_cube_005.uv_layers.new(name='UVMap')
_uv.uv.foreach_set('vector', [0.4344, 0.4625, 0.4432, 0.5583, 0.4432, 0.5583, 0.4344, 0.4625, 0.4412, 0.3103, 0.4344, 0.4625, 0.4344, 0.4625, 0.4412, 0.3103, 0.4412, 0.3103, 0.375, 0.3103, 0.375, 0.1897, 0.4412, 0.1897, 0.4412, 0.0, 0.617, 0.0, 0.617, 0.06031, 0.4412, 0.06031, 0.4432, 0.6917, 0.6243, 0.697, 0.6455, 0.7805, 0.4344, 0.7875, 0.4344, 0.4625, 0.6455, 0.4695, 0.6243, 0.553, 0.4432, 0.5583, 0.6243, 0.553, 0.6243, 0.697, 0.4432, 0.6917, 0.4432, 0.5583, 0.375, 0.0, 0.4412, 0.0, 0.4412, 0.06031, 0.375, 0.06031, 0.375, 0.06031, 0.4412, 0.06031, 0.4412, 0.1897, 0.375, 0.1897, 0.375, 0.3103, 0.4412, 0.3103, 0.4344, 0.4625, 0.3549, 0.4598, 0.4412, 0.06031, 0.4412, 0.1897, 0.4412, 0.1897, 0.4412, 0.06031, 0.4412, 0.0, 0.4412, 0.06031, 0.4412, 0.06031, 0.4412, 0.0, 0.4432, 0.6917, 0.4344, 0.7875, 0.4344, 0.7875, 0.4432, 0.6917, 0.4412, 0.1897, 0.4412, 0.3103, 0.4412, 0.3103, 0.4412, 0.1897, 0.4344, 0.7875, 0.4412, 0.9397, 0.4412, 0.9397, 0.4344, 0.7875, 0.8185, 0.6935, 0.8185, 0.5565, 0.8295, 0.5455, 0.8295, 0.7045, 0.8185, 0.5565, 0.6815, 0.5565, 0.6705, 0.5455, 0.8295, 0.5455, 0.6815, 0.6935, 0.8185, 0.6935, 0.8295, 0.7045, 0.6705, 0.7045, 0.617, 0.06031, 0.617, 0.0, 0.625, 0.006865, 0.625, 0.05688, 0.617, 0.3103, 0.617, 0.1897, 0.625, 0.1966, 0.625, 0.3034, 0.6243, 0.553, 0.6455, 0.4695, 0.6573, 0.4823, 0.6405, 0.5505, 0.6455, 0.7805, 0.6243, 0.697, 0.6405, 0.6995, 0.6573, 0.7677, 0.625, 0.05688, 0.625, 0.1966, 0.617, 0.1897, 0.617, 0.06031, 0.6573, 0.7677, 0.625, 0.9397, 0.617, 0.9397, 0.6455, 0.7805, 0.625, 0.3034, 0.6573, 0.4823, 0.6455, 0.4695, 0.617, 0.3103, 0.6243, 0.697, 0.6243, 0.553, 0.6405, 0.5505, 0.6405, 0.6995, 0.8295, 0.7045, 0.8295, 0.5455, 0.8653, 0.5563, 0.8653, 0.6937, 0.8185, 0.6935, 0.6815, 0.6935, 0.6815, 0.6935, 0.8185, 0.6935, 0.6705, 0.7045, 0.8295, 0.7045, 0.8304, 0.7286, 0.6573, 0.7677, 0.8295, 0.5455, 0.6705, 0.5455, 0.6573, 0.4823, 0.8304, 0.5214, 0.6815, 0.5565, 0.8185, 0.5565, 0.8185, 0.5565, 0.6815, 0.5565, 0.6506, 0.6881, 0.6506, 0.5619, 0.6506, 0.5619, 0.6506, 0.6881, 0.8653, 0.6937, 0.8304, 0.7286, 0.8295, 0.7045, 0.4344, 0.7875, 0.6455, 0.7805, 0.617, 0.9397, 0.4412, 0.0, 0.8304, 0.5214, 0.8653, 0.5563, 0.8295, 0.5455, 0.6455, 0.4695, 0.4344, 0.4625, 0.4412, 0.3103, 0.617, 0.3103, 0.6405, 0.5505, 0.6573, 0.4823, 0.6705, 0.5455, 0.6573, 0.7677, 0.6405, 0.6995, 0.6705, 0.7045, 0.4344, 0.7875, 0.3549, 0.7902, 0.375, 0.6897, 0.4432, 0.6917, 0.4432, 0.5583, 0.375, 0.5603, 0.3549, 0.4598, 0.4344, 0.4625, 0.125, 0.5603, 0.1853, 0.5, 0.3549, 0.4598, 0.375, 0.5603, 0.375, 0.6897, 0.3549, 0.7902, 0.1853, 0.75, 0.125, 0.6897, 0.3549, 0.7902, 0.4344, 0.7875, 0.4412, 0.9397, 0.375, 0.9397, 0.4432, 0.5583, 0.4432, 0.6917, 0.375, 0.6897, 0.375, 0.5603, 0.4412, 0.1897, 0.617, 0.1897, 0.617, 0.3103, 0.4412, 0.3103, 0.4432, 0.5583, 0.4432, 0.6917, 0.4432, 0.6917, 0.4432, 0.5583, 0.6815, 0.6935, 0.6815, 0.5565, 0.6815, 0.5565, 0.6815, 0.6935, 0.8185, 0.5565, 0.8185, 0.6935, 0.8185, 0.6935, 0.8185, 0.5565, 0.6705, 0.7045, 0.6705, 0.5455, 0.6815, 0.5565, 0.6815, 0.6935, 0.8185, 0.5565, 0.8185, 0.6935, 0.6815, 0.6935, 0.6815, 0.5565, 0.4412, 0.06031, 0.617, 0.06031, 0.617, 0.1897, 0.4412, 0.1897, 0.6605, 0.69, 0.6605, 0.56, 0.6705, 0.5455, 0.6705, 0.7045, 0.6506, 0.6881, 0.6605, 0.69, 0.6705, 0.7045, 0.6405, 0.6995, 0.6506, 0.5619, 0.6506, 0.6881, 0.6405, 0.6995, 0.6405, 0.5505, 0.6605, 0.56, 0.6506, 0.5619, 0.6405, 0.5505, 0.6705, 0.5455, 0.6605, 0.56, 0.6605, 0.69, 0.6605, 0.69, 0.6605, 0.56, 0.6605, 0.56, 0.6605, 0.69, 0.6605, 0.69, 0.6605, 0.56, 0.6506, 0.5619, 0.6605, 0.56, 0.6605, 0.56, 0.6506, 0.5619, 0.6605, 0.69, 0.6506, 0.6881, 0.6506, 0.6881, 0.6605, 0.69, 0.6506, 0.6881, 0.6506, 0.5619, 0.6605, 0.56, 0.6605, 0.69, 0.6506, 0.5619, 0.6605, 0.56, 0.6605, 0.56, 0.6506, 0.5619, 0.6605, 0.69, 0.6506, 0.6881, 0.6506, 0.6881, 0.6605, 0.69, 0.6506, 0.6881, 0.6506, 0.5619, 0.6506, 0.5619, 0.6506, 0.6881])
me_cube_005.use_mirror_topology = True
me_cube_005.update()
me_cube_006 = bpy.data.meshes.new('Cube.006')
me_cube_006.from_pydata([(-0.07676, -0.09869, 0.03676), (-0.07676, 0.09869, 0.03676), (0.07676, 0.09869, 0.03676), (0.07676, -0.09869, 0.03676), (0.228, 0.1517, -7.451e-09), (0.118, 0.2932, -7.451e-09), (0.118, -0.2932, -7.451e-09), (0.228, -0.1517, -7.451e-09), (-0.118, -0.2932, -7.451e-09), (-0.228, -0.1517, -7.451e-09), (-0.228, 0.1517, -7.451e-09), (-0.118, 0.2932, -7.451e-09), (-0.089, -0.1144, 0.18), (0.1025, -0.09117, 0.18), (-0.07676, -0.09869, 0.1742), (-0.07676, 0.09869, 0.1742), (-0.089, 0.1144, 0.18), (0.07676, -0.09869, 0.1742), (0.07676, 0.09869, 0.1742), (0.1025, 0.09117, 0.18), (-0.1291, -0.09894, 0.18), (-0.14, -0.09315, 0.1742), (-0.07245, -0.18, 0.1742), (-0.07696, -0.166, 0.18), (-0.07696, 0.166, 0.18), (-0.07245, 0.18, 0.1742), (-0.14, 0.09315, 0.1742), (-0.1291, 0.09894, 0.18), (0.1157, 0.08607, 0.18), (0.14, 0.09315, 0.1742), (0.07245, 0.18, 0.1742), (0.07695, 0.166, 0.18), (0.07695, -0.166, 0.18), (0.07245, -0.18, 0.1742), (0.14, -0.09315, 0.1742), (0.1157, -0.08607, 0.18), (0.14, -0.09315, 0.1197), (0.14, 0.09315, 0.1197), (0.07245, 0.18, 0.1197), (-0.07245, 0.18, 0.1197), (0.07245, -0.18, 0.1197), (-0.14, 0.09315, 0.1197), (-0.14, -0.09315, 0.1197), (-0.07245, -0.18, 0.1197), (0.1654, -0.1101, 0.1197), (0.1654, 0.1101, 0.1197), (0.08559, 0.2127, 0.1197), (-0.0856, 0.2127, 0.1197), (0.08559, -0.2127, 0.1197), (-0.1654, 0.1101, 0.1197), (-0.1654, -0.1101, 0.1197), (-0.0856, -0.2127, 0.1197), (0.089, -0.1144, 0.18), (0.089, 0.1144, 0.18), (0.1291, -0.09894, 0.18), (0.1291, 0.09894, 0.18), (0.1025, -0.08226, 0.18), (0.1025, 0.08226, 0.18), (0.1157, -0.07766, 0.18), (0.1157, 0.07766, 0.18), (0.1025, -0.08226, 0.1606), (0.1025, 0.08226, 0.1606), (0.1157, -0.07766, 0.1606), (0.1157, 0.07766, 0.1606)], [], [(38, 37, 45, 46), (39, 38, 46, 47), (47, 11, 10, 49), (43, 22, 21, 42), (36, 34, 33, 40), (38, 30, 29, 37), (29, 34, 36, 37), (8, 51, 50, 9), (9, 50, 49, 10), (11, 47, 46, 5), (42, 41, 49, 50), (43, 42, 50, 51), (36, 40, 48, 44), (41, 39, 47, 49), (40, 43, 51, 48), (14, 15, 16, 12), (15, 18, 53, 16), (17, 14, 12, 52), (21, 22, 23, 20), (25, 26, 27, 24), (29, 30, 31, 55), (33, 34, 54, 32), (20, 27, 26, 21), (32, 23, 22, 33), (24, 31, 30, 25), (34, 29, 55, 54), (12, 16, 27, 20), (14, 17, 3, 0), (52, 12, 23, 32), (16, 53, 31, 24), (18, 15, 1, 2), (35, 28, 59, 58), (20, 23, 12), (40, 33, 22, 43), (24, 27, 16), (30, 38, 39, 25), (55, 31, 53), (32, 54, 52), (48, 6, 7, 44), (45, 4, 5, 46), (10, 11, 5, 4, 7, 6, 8, 9), (6, 48, 51, 8), (45, 44, 7, 4), (41, 26, 25, 39), (37, 36, 44, 45), (17, 18, 2, 3), (15, 14, 0, 1), (52, 53, 18, 17), (1, 0, 3, 2), (42, 21, 26, 41), (13, 19, 53, 52), (35, 13, 52, 54), (28, 35, 54, 55), (19, 28, 55, 53), (57, 56, 60, 61), (19, 13, 56, 57), (28, 19, 57, 59), (13, 35, 58, 56), (62, 63, 61, 60), (59, 57, 61, 63), (56, 58, 62, 60), (58, 59, 63, 62)])
_uv = me_cube_006.uv_layers.new(name='UVMap')
_uv.uv.foreach_set('vector', [0.4344, 0.4625, 0.4432, 0.5583, 0.4432, 0.5583, 0.4344, 0.4625, 0.4412, 0.3103, 0.4344, 0.4625, 0.4344, 0.4625, 0.4412, 0.3103, 0.4412, 0.3103, 0.375, 0.3103, 0.375, 0.1897, 0.4412, 0.1897, 0.4412, 0.0, 0.617, 0.0, 0.617, 0.06031, 0.4412, 0.06031, 0.4432, 0.6917, 0.6243, 0.697, 0.6455, 0.7805, 0.4344, 0.7875, 0.4344, 0.4625, 0.6455, 0.4695, 0.6243, 0.553, 0.4432, 0.5583, 0.6243, 0.553, 0.6243, 0.697, 0.4432, 0.6917, 0.4432, 0.5583, 0.375, 0.0, 0.4412, 0.0, 0.4412, 0.06031, 0.375, 0.06031, 0.375, 0.06031, 0.4412, 0.06031, 0.4412, 0.1897, 0.375, 0.1897, 0.375, 0.3103, 0.4412, 0.3103, 0.4344, 0.4625, 0.3549, 0.4598, 0.4412, 0.06031, 0.4412, 0.1897, 0.4412, 0.1897, 0.4412, 0.06031, 0.4412, 0.0, 0.4412, 0.06031, 0.4412, 0.06031, 0.4412, 0.0, 0.4432, 0.6917, 0.4344, 0.7875, 0.4344, 0.7875, 0.4432, 0.6917, 0.4412, 0.1897, 0.4412, 0.3103, 0.4412, 0.3103, 0.4412, 0.1897, 0.4344, 0.7875, 0.4412, 0.9397, 0.4412, 0.9397, 0.4344, 0.7875, 0.8185, 0.6935, 0.8185, 0.5565, 0.8295, 0.5455, 0.8295, 0.7045, 0.8185, 0.5565, 0.6815, 0.5565, 0.6705, 0.5455, 0.8295, 0.5455, 0.6815, 0.6935, 0.8185, 0.6935, 0.8295, 0.7045, 0.6705, 0.7045, 0.617, 0.06031, 0.617, 0.0, 0.625, 0.006865, 0.625, 0.05688, 0.617, 0.3103, 0.617, 0.1897, 0.625, 0.1966, 0.625, 0.3034, 0.6243, 0.553, 0.6455, 0.4695, 0.6573, 0.4823, 0.6405, 0.5505, 0.6455, 0.7805, 0.6243, 0.697, 0.6405, 0.6995, 0.6573, 0.7677, 0.625, 0.05688, 0.625, 0.1966, 0.617, 0.1897, 0.617, 0.06031, 0.6573, 0.7677, 0.625, 0.9397, 0.617, 0.9397, 0.6455, 0.7805, 0.625, 0.3034, 0.6573, 0.4823, 0.6455, 0.4695, 0.617, 0.3103, 0.6243, 0.697, 0.6243, 0.553, 0.6405, 0.5505, 0.6405, 0.6995, 0.8295, 0.7045, 0.8295, 0.5455, 0.8653, 0.5563, 0.8653, 0.6937, 0.8185, 0.6935, 0.6815, 0.6935, 0.6815, 0.6935, 0.8185, 0.6935, 0.6705, 0.7045, 0.8295, 0.7045, 0.8304, 0.7286, 0.6573, 0.7677, 0.8295, 0.5455, 0.6705, 0.5455, 0.6573, 0.4823, 0.8304, 0.5214, 0.6815, 0.5565, 0.8185, 0.5565, 0.8185, 0.5565, 0.6815, 0.5565, 0.6506, 0.6881, 0.6506, 0.5619, 0.6506, 0.5619, 0.6506, 0.6881, 0.8653, 0.6937, 0.8304, 0.7286, 0.8295, 0.7045, 0.4344, 0.7875, 0.6455, 0.7805, 0.617, 0.9397, 0.4412, 0.0, 0.8304, 0.5214, 0.8653, 0.5563, 0.8295, 0.5455, 0.6455, 0.4695, 0.4344, 0.4625, 0.4412, 0.3103, 0.617, 0.3103, 0.6405, 0.5505, 0.6573, 0.4823, 0.6705, 0.5455, 0.6573, 0.7677, 0.6405, 0.6995, 0.6705, 0.7045, 0.4344, 0.7875, 0.3549, 0.7902, 0.375, 0.6897, 0.4432, 0.6917, 0.4432, 0.5583, 0.375, 0.5603, 0.3549, 0.4598, 0.4344, 0.4625, 0.125, 0.5603, 0.1853, 0.5, 0.3549, 0.4598, 0.375, 0.5603, 0.375, 0.6897, 0.3549, 0.7902, 0.1853, 0.75, 0.125, 0.6897, 0.3549, 0.7902, 0.4344, 0.7875, 0.4412, 0.9397, 0.375, 0.9397, 0.4432, 0.5583, 0.4432, 0.6917, 0.375, 0.6897, 0.375, 0.5603, 0.4412, 0.1897, 0.617, 0.1897, 0.617, 0.3103, 0.4412, 0.3103, 0.4432, 0.5583, 0.4432, 0.6917, 0.4432, 0.6917, 0.4432, 0.5583, 0.6815, 0.6935, 0.6815, 0.5565, 0.6815, 0.5565, 0.6815, 0.6935, 0.8185, 0.5565, 0.8185, 0.6935, 0.8185, 0.6935, 0.8185, 0.5565, 0.6705, 0.7045, 0.6705, 0.5455, 0.6815, 0.5565, 0.6815, 0.6935, 0.8185, 0.5565, 0.8185, 0.6935, 0.6815, 0.6935, 0.6815, 0.5565, 0.4412, 0.06031, 0.617, 0.06031, 0.617, 0.1897, 0.4412, 0.1897, 0.6605, 0.69, 0.6605, 0.56, 0.6705, 0.5455, 0.6705, 0.7045, 0.6506, 0.6881, 0.6605, 0.69, 0.6705, 0.7045, 0.6405, 0.6995, 0.6506, 0.5619, 0.6506, 0.6881, 0.6405, 0.6995, 0.6405, 0.5505, 0.6605, 0.56, 0.6506, 0.5619, 0.6405, 0.5505, 0.6705, 0.5455, 0.6605, 0.56, 0.6605, 0.69, 0.6605, 0.69, 0.6605, 0.56, 0.6605, 0.56, 0.6605, 0.69, 0.6605, 0.69, 0.6605, 0.56, 0.6506, 0.5619, 0.6605, 0.56, 0.6605, 0.56, 0.6506, 0.5619, 0.6605, 0.69, 0.6506, 0.6881, 0.6506, 0.6881, 0.6605, 0.69, 0.6506, 0.6881, 0.6506, 0.5619, 0.6605, 0.56, 0.6605, 0.69, 0.6506, 0.5619, 0.6605, 0.56, 0.6605, 0.56, 0.6506, 0.5619, 0.6605, 0.69, 0.6506, 0.6881, 0.6506, 0.6881, 0.6605, 0.69, 0.6506, 0.6881, 0.6506, 0.5619, 0.6506, 0.5619, 0.6506, 0.6881])
me_cube_006.use_mirror_topology = True
me_cube_006.update()

# ---- objects
ob_cube = bpy.data.objects.new('Cube', me_cube)
ob_port_arm_right = bpy.data.objects.new('port_arm_right', me_cube_001)
ob_port_legs = bpy.data.objects.new('port_legs', me_cube_003)
ob_port_shoulder_right = bpy.data.objects.new('port_shoulder_right', me_cube_004)
ob_port_arm_left = bpy.data.objects.new('port_arm_left', me_cube_005)
ob_port_shoulder_left = bpy.data.objects.new('port_shoulder_left', me_cube_006)

# ---- transforms, parenting, visibility, modifiers, constraints
ob_cube.location = (0.0, 0.0, 0.0)
ob_cube.scale = (1.0, 1.2, 1.0)
ob_port_arm_right.parent = ob_cube
ob_port_arm_right.matrix_parent_inverse = Matrix(((1.0, -0.0, 0.0, -0.0), (-0.0, 0.8333, -0.0, 0.0), (0.0, -0.0, 1.0, -0.0), (-0.0, 0.0, -0.0, 1.0)))
ob_port_arm_right.location = (0.0, -1.2, 0.0)
ob_port_arm_right.rotation_euler = (1.571, 1.571, 0.0)
ob_port_legs.parent = ob_port_shoulder_left
ob_port_legs.matrix_parent_inverse = Matrix(((-0.7071, -6.182e-08, -0.7071, -0.03536), (4.864e-07, -1.0, -3.99e-07, 0.7), (-0.7071, -6.261e-07, 0.7071, -1.025), (0.0, 0.0, -0.0, 1.0)))
ob_port_legs.location = (0.0, 0.0, -1.0)
ob_port_legs.rotation_euler = (-3.142, 0.0, 0.0)
ob_port_shoulder_right.parent = ob_port_shoulder_left
ob_port_shoulder_right.matrix_parent_inverse = Matrix(((-0.7071, -6.182e-08, -0.7071, -0.03536), (4.864e-07, -1.0, -3.99e-07, 0.7), (-0.7071, -6.261e-07, 0.7071, -1.025), (0.0, 0.0, -0.0, 1.0)))
ob_port_shoulder_right.location = (-0.75, -0.7, 0.7)
ob_port_shoulder_right.rotation_euler = (-5.643e-07, 0.7854, -3.142)
ob_port_shoulder_right.lock_scale = (False, False, True)
ob_port_arm_left.parent = ob_cube
ob_port_arm_left.matrix_parent_inverse = Matrix(((1.0, -0.0, 0.0, -0.0), (-0.0, 0.8333, -0.0, 0.0), (0.0, -0.0, 1.0, -0.0), (-0.0, 0.0, -0.0, 1.0)))
ob_port_arm_left.location = (0.0, 1.2, 0.0)
ob_port_arm_left.rotation_euler = (-1.571, 1.571, 0.0)
ob_port_shoulder_left.parent = ob_cube
ob_port_shoulder_left.matrix_parent_inverse = Matrix(((1.0, -0.0, 0.0, -0.0), (-0.0, 0.8333, -0.0, 0.0), (0.0, -0.0, 1.0, -0.0), (-0.0, 0.0, -0.0, 1.0)))
ob_port_shoulder_left.location = (-0.75, 0.7, 0.7)
ob_port_shoulder_left.rotation_euler = (-5.643e-07, 0.7854, 3.142)
ob_port_shoulder_left.lock_scale = (False, False, True)

# ---- collection membership
col_chassis.objects.link(ob_cube)
col_library_references.objects.link(ob_port_arm_right)
col_library_references.objects.link(ob_port_legs)
col_library_references.objects.link(ob_port_shoulder_right)
col_library_references.objects.link(ob_port_arm_left)
col_library_references.objects.link(ob_port_shoulder_left)

# ---- scene / render settings (as saved in the file)
scene.frame_start = 1; scene.frame_end = 250; scene.frame_set(1)
scene.render.engine = 'BLENDER_EEVEE_NEXT'
scene.render.bake_bias = 0.0
scene.render.bake_samples = 0
scene.cycles.sampling_pattern = 'TABULATED_SOBOL'
scene.eevee.use_volume_custom_range = False
scene.view_settings.view_transform = 'Standard'
bpy.context.view_layer.update()

# ---- added for rendering (the .blend has no active camera and no usable light): camera, sun
cam_auto = bpy.data.cameras.new('AutoCamera')
cam_auto.lens = 50.0
cam_auto.sensor_width = 36.0
cam_auto.clip_end = 1000.0
ob_auto_camera = bpy.data.objects.new('AutoCamera', cam_auto)
scene.collection.objects.link(ob_auto_camera)
ob_auto_camera.location = (4.80022, -5.23965, 3.2931)
ob_auto_camera.rotation_euler = (1.09748, -7.21219e-08, 0.694738)
scene.camera = ob_auto_camera
light_auto_sun = bpy.data.lights.new('AutoSun', 'SUN')
light_auto_sun.energy = 3.0
light_auto_sun.angle = 0.0523599
ob_auto_sun = bpy.data.objects.new('AutoSun', light_auto_sun)
scene.collection.objects.link(ob_auto_sun)
ob_auto_sun.rotation_euler = (0.872665, 0.174533, 0.523599)
bpy.context.view_layer.update()
